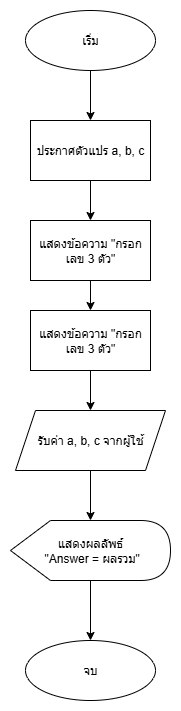

The diagram above was exported from draw.io. Its source (the exported page's mxGraphModel, read from the mxfile embedded in the PNG):
<mxGraphModel dx="1281" dy="527" grid="1" gridSize="10" guides="1" tooltips="1" connect="1" arrows="1" fold="1" page="1" pageScale="1" pageWidth="827" pageHeight="1169" math="0" shadow="0">
  <root>
    <mxCell id="0" />
    <mxCell id="1" parent="0" />
    <mxCell id="R8SuxYWbp3c80-hgvfAj-8" value="" style="edgeStyle=orthogonalEdgeStyle;rounded=0;orthogonalLoop=1;jettySize=auto;html=1;" edge="1" parent="1" source="R8SuxYWbp3c80-hgvfAj-1" target="R8SuxYWbp3c80-hgvfAj-2">
      <mxGeometry relative="1" as="geometry" />
    </mxCell>
    <mxCell id="R8SuxYWbp3c80-hgvfAj-1" value="เริ่ม" style="ellipse;whiteSpace=wrap;html=1;" vertex="1" parent="1">
      <mxGeometry x="350" y="90" width="130" height="60" as="geometry" />
    </mxCell>
    <mxCell id="R8SuxYWbp3c80-hgvfAj-10" value="" style="edgeStyle=orthogonalEdgeStyle;rounded=0;orthogonalLoop=1;jettySize=auto;html=1;" edge="1" parent="1" source="R8SuxYWbp3c80-hgvfAj-2" target="R8SuxYWbp3c80-hgvfAj-3">
      <mxGeometry relative="1" as="geometry" />
    </mxCell>
    <mxCell id="R8SuxYWbp3c80-hgvfAj-2" value="ประกาศตัวแปร a, b, c" style="rounded=0;whiteSpace=wrap;html=1;" vertex="1" parent="1">
      <mxGeometry x="355" y="200" width="120" height="60" as="geometry" />
    </mxCell>
    <mxCell id="R8SuxYWbp3c80-hgvfAj-11" value="" style="edgeStyle=orthogonalEdgeStyle;rounded=0;orthogonalLoop=1;jettySize=auto;html=1;" edge="1" parent="1" source="R8SuxYWbp3c80-hgvfAj-3" target="R8SuxYWbp3c80-hgvfAj-4">
      <mxGeometry relative="1" as="geometry" />
    </mxCell>
    <mxCell id="R8SuxYWbp3c80-hgvfAj-3" value="แสดงข้อความ &quot;กรอกเลข 3 ตัว&quot;" style="rounded=0;whiteSpace=wrap;html=1;" vertex="1" parent="1">
      <mxGeometry x="355" y="300" width="120" height="60" as="geometry" />
    </mxCell>
    <mxCell id="R8SuxYWbp3c80-hgvfAj-12" value="" style="edgeStyle=orthogonalEdgeStyle;rounded=0;orthogonalLoop=1;jettySize=auto;html=1;" edge="1" parent="1" source="R8SuxYWbp3c80-hgvfAj-4" target="R8SuxYWbp3c80-hgvfAj-5">
      <mxGeometry relative="1" as="geometry" />
    </mxCell>
    <mxCell id="R8SuxYWbp3c80-hgvfAj-4" value="แสดงข้อความ &quot;กรอกเลข 3 ตัว&quot;" style="rounded=0;whiteSpace=wrap;html=1;" vertex="1" parent="1">
      <mxGeometry x="355" y="390" width="120" height="60" as="geometry" />
    </mxCell>
    <mxCell id="R8SuxYWbp3c80-hgvfAj-13" value="" style="edgeStyle=orthogonalEdgeStyle;rounded=0;orthogonalLoop=1;jettySize=auto;html=1;" edge="1" parent="1" source="R8SuxYWbp3c80-hgvfAj-5" target="R8SuxYWbp3c80-hgvfAj-6">
      <mxGeometry relative="1" as="geometry" />
    </mxCell>
    <mxCell id="R8SuxYWbp3c80-hgvfAj-5" value="รับค่า a, b, c จากผู้ใช้" style="shape=parallelogram;perimeter=parallelogramPerimeter;whiteSpace=wrap;html=1;fixedSize=1;" vertex="1" parent="1">
      <mxGeometry x="340" y="490" width="150" height="60" as="geometry" />
    </mxCell>
    <mxCell id="R8SuxYWbp3c80-hgvfAj-14" value="" style="edgeStyle=orthogonalEdgeStyle;rounded=0;orthogonalLoop=1;jettySize=auto;html=1;" edge="1" parent="1" source="R8SuxYWbp3c80-hgvfAj-6" target="R8SuxYWbp3c80-hgvfAj-7">
      <mxGeometry relative="1" as="geometry" />
    </mxCell>
    <mxCell id="R8SuxYWbp3c80-hgvfAj-6" value="แสดงผลลัพธ์&lt;div&gt;&amp;nbsp;&quot;Answer = ผลรวม&quot;&lt;/div&gt;" style="shape=display;whiteSpace=wrap;html=1;" vertex="1" parent="1">
      <mxGeometry x="335" y="600" width="160" height="60" as="geometry" />
    </mxCell>
    <mxCell id="R8SuxYWbp3c80-hgvfAj-7" value="จบ" style="ellipse;whiteSpace=wrap;html=1;" vertex="1" parent="1">
      <mxGeometry x="350" y="720" width="130" height="60" as="geometry" />
    </mxCell>
  </root>
</mxGraphModel>